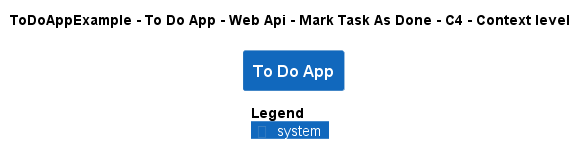

The diagram above was rendered by PlantUML. Its source (embedded in the PNG):
@startuml
!pragma layout smetana
!include ..\..\..\..\..\..\..\.c4s\C4_Context.puml

AddElementTag("c4interflow:lifecycle:new", $bgColor=green, $fontColor=#ffffff, $borderColor=green, $shadowing="False")
AddElementTag("c4interflow:lifecycle:changed", $bgColor=orange, $fontColor=#ffffff, $borderColor=orange, $shadowing="False")
AddElementTag("c4interflow:lifecycle:removed", $bgColor=red, $fontColor=#ffffff, $borderColor=red, $shadowing="False")

AddRelTag("c4interflow:lifecycle:new", $textColor=green, $lineColor=green)
AddRelTag("c4interflow:lifecycle:changed", $textColor=orange, $lineColor=orange)
AddRelTag("c4interflow:lifecycle:removed", $textColor=red, $lineColor=red)

SHOW_PERSON_PORTRAIT()
LAYOUT_TOP_DOWN()

skinparam linetype polyline

title ToDoAppExample - To Do App - Web Api - Mark Task As Done - C4 - Context level

System(ToDoAppExample.SoftwareSystems.ToDoApp, "To Do App", "")



SHOW_LEGEND()
@enduml